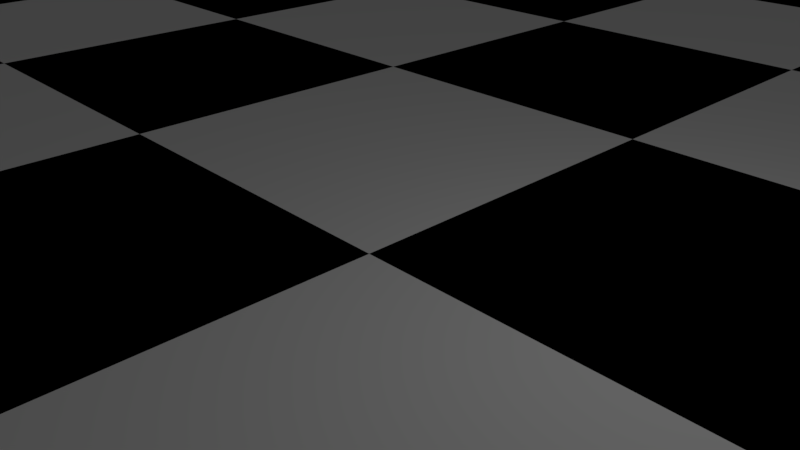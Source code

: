 # Source: Chess_Scene.blend  (saved by Blender 2.78.0; exported with 4.5.12 LTS)
import bpy
from mathutils import Matrix  # noqa: F401  (used for matrix-valued properties, if any)

bpy.ops.wm.read_factory_settings(use_empty=True)
scene = bpy.context.scene
scene.name = 'Scene'

# ---- collections
col_collection_1 = bpy.data.collections.new('Collection 1'); scene.collection.children.link(col_collection_1)

# ---- materials (node trees are filled in below, after node groups)
mat_white_square_001 = bpy.data.materials.new('White Square.001')
mat_white_square_001.alpha_threshold = 0.0
mat_white_square_001.use_transparent_shadow = False
mat_white_square_001.diffuse_color = (1.0, 1.0, 1.0, 1.0)
mat_white_square_001.roughness = 0.5
mat_black_square_001 = bpy.data.materials.new('Black Square.001')
mat_black_square_001.alpha_threshold = 0.0
mat_black_square_001.use_transparent_shadow = False
mat_black_square_001.diffuse_color = (0.0, 0.0, 0.0, 1.0)
mat_black_square_001.roughness = 0.5

# ---- material node trees

# ---- world
world_world = bpy.data.worlds.new('World'); scene.world = world_world
world_world.color = (0.05088, 0.05088, 0.05088)
world_world.use_sun_shadow = False
world_world.sun_shadow_jitter_overblur = 0.0
world_world.cycles.sampling_method = 'MANUAL'

# ---- cameras
cam_camera = bpy.data.cameras.new('Camera')
cam_camera.clip_end = 100.0
cam_camera.lens = 35.0
cam_camera.sensor_width = 32.0
cam_camera.sensor_height = 18.0
cam_camera.ortho_scale = 7.314
cam_camera.dof.focus_distance = 0.0
cam_camera.dof.aperture_fstop = 128.0

# ---- lights
light_lamp = bpy.data.lights.new('Lamp', 'POINT')
light_lamp.transmission_factor = 0.0
light_lamp.cutoff_distance = 30.0
light_lamp.energy = 100.0
light_lamp.shadow_buffer_clip_start = 1.001
light_lamp.shadow_soft_size = 0.1
light_lamp.shadow_maximum_resolution = 0.006
light_lamp.use_absolute_resolution = True

# ---- meshes
me_cylinder_002 = bpy.data.meshes.new('Cylinder.002')
me_cylinder_002.from_pydata([(0.0, 1.5, -1.025), (1.061, 1.061, -1.025), (1.5, 1.132e-07, -1.025), (1.061, -1.061, -1.025), (-4.888e-07, -1.5, -1.025), (-1.061, -1.061, -1.025), (-1.5, 1.448e-06, -1.025), (-1.061, 1.061, -1.025), (2.864e-08, 1.248, -0.5112), (0.8823, 0.8823, -0.5112), (1.248, 1.76e-07, -0.5112), (0.8823, -0.8823, -0.5112), (-3.779e-07, -1.248, -0.5112), (-0.8823, -0.8823, -0.5112), (-1.248, 1.287e-06, -0.5112), (-0.8823, 0.8823, -0.5112), (1.04, -1.04, -0.7682), (1.281e-08, 1.391, -0.2039), (-1.47, 1.432e-06, -0.7682), (0.9834, 0.9834, -0.2039), (1.04, 1.04, -0.7682), (1.391, 1.416e-07, -0.2039), (-4.675e-07, -1.47, -0.7682), (0.9834, -0.9834, -0.2039), (1.166e-08, 1.47, -0.7682), (-4.405e-07, -1.391, -0.2039), (1.47, 1.234e-07, -0.7682), (-0.9834, -0.9834, -0.2039), (-1.04, -1.04, -0.7682), (-1.391, 1.379e-06, -0.2039), (-1.04, 1.04, -0.7682), (-0.9834, 0.9834, -0.2039), (6.17e-08, 0.9494, 0.1311), (0.6713, 0.6713, 0.1311), (0.9494, 2.529e-07, 0.1311), (0.6713, -0.6713, 0.1311), (-2.476e-07, -0.9494, 0.1311), (-0.6713, -0.6713, 0.1311), (-0.9494, 1.098e-06, 0.1311), (-0.6713, 0.6713, 0.1311), (6.601e-08, 0.9569, 0.2244), (0.6766, 0.6766, 0.2244), (0.9569, 2.537e-07, 0.2244), (0.6766, -0.6766, 0.2244), (-2.459e-07, -0.9569, 0.2244), (-0.6766, -0.6766, 0.2244), (-0.9569, 1.105e-06, 0.2244), (-0.6766, 0.6766, 0.2244), (7.301e-08, 0.8668, 0.2867), (0.6129, 0.6129, 0.2867), (0.8668, 2.793e-07, 0.2867), (0.6129, -0.6129, 0.2867), (-2.094e-07, -0.8668, 0.2867), (-0.6129, -0.6129, 0.2867), (-0.8668, 1.051e-06, 0.2867), (-0.6129, 0.6129, 0.2867), (0.3491, -0.3491, 1.12), (0.3414, -0.3414, 1.861), (0.6346, -0.6346, 2.005), (-2.36e-07, -0.8975, 2.005), (-6.987e-08, -0.4828, 1.861), (-7.043e-08, -0.4937, 1.12), (-0.3491, -0.3491, 1.12), (-0.3414, -0.3414, 1.861), (-0.6346, -0.6346, 2.005), (-0.8975, 1.072e-06, 2.005), (-0.4828, 7.916e-07, 1.861), (-0.4937, 7.974e-07, 1.12), (0.4937, 3.579e-07, 1.12), (0.4828, 3.619e-07, 1.861), (0.8975, 2.728e-07, 2.005), (9.044e-08, 0.4937, 1.12), (8.743e-08, 0.4828, 1.861), (5.644e-08, 0.8975, 2.005), (0.6346, 0.6346, 2.005), (0.3414, 0.3414, 1.861), (0.3491, 0.3491, 1.12), (-0.3491, 0.3491, 1.12), (-0.3414, 0.3414, 1.861), (-0.6346, 0.6346, 2.005), (-2.587e-09, 0.3024, 3.731), (-8.696e-08, 6.244e-08, 3.791), (0.2138, 0.2138, 3.731), (0.3951, 0.3951, 3.56), (0.5162, 0.5162, 3.304), (0.5588, 0.5588, 3.001), (0.5162, 0.5162, 2.699), (0.3951, 0.3951, 2.443), (0.2138, 0.2138, 2.211), (0.3024, 1.449e-07, 3.731), (0.5588, 1.566e-07, 3.56), (0.73, 1.566e-07, 3.304), (0.7902, 1.331e-07, 3.001), (0.73, 1.566e-07, 2.699), (0.5588, 1.566e-07, 2.443), (0.3024, 1.449e-07, 2.211), (0.2138, -0.2138, 3.731), (0.3951, -0.3951, 3.56), (0.5162, -0.5162, 3.304), (0.5588, -0.5588, 3.001), (0.5162, -0.5162, 2.699), (0.3951, -0.3951, 2.443), (0.2138, -0.2138, 2.211), (7.243e-09, -0.3024, 3.731), (7.243e-09, -0.5588, 3.56), (3.079e-08, -0.73, 3.304), (7.243e-09, -0.7902, 3.001), (3.079e-08, -0.73, 2.699), (7.243e-09, -0.5588, 2.443), (7.243e-09, -0.3024, 2.211), (-0.2138, -0.2138, 3.731), (-0.3951, -0.3951, 3.56), (-0.5162, -0.5162, 3.304), (-0.5588, -0.5588, 3.001), (-0.5162, -0.5162, 2.699), (-0.3951, -0.3951, 2.443), (-0.2138, -0.2138, 2.211), (-0.3024, 1.566e-07, 3.731), (-0.5588, 1.566e-07, 3.56), (-0.73, 1.095e-07, 3.304), (-0.7902, 1.566e-07, 3.001), (-0.73, 1.095e-07, 2.699), (-0.5588, 1.566e-07, 2.443), (-0.3024, 1.566e-07, 2.211), (-0.2138, 0.2138, 3.731), (-0.3951, 0.3951, 3.56), (-0.5162, 0.5162, 3.304), (-0.5588, 0.5588, 3.001), (-0.5162, 0.5162, 2.699), (-0.3951, 0.3951, 2.443), (-0.2138, 0.2138, 2.211), (-1.631e-08, 0.5588, 3.56), (-3.986e-08, 0.73, 3.304), (7.243e-09, 0.7902, 3.001), (-3.986e-08, 0.73, 2.699), (-1.631e-08, 0.5588, 2.443), (-4.532e-09, 0.3024, 2.211)], [], [(21, 34, 35, 23), (42, 50, 51, 43), (43, 51, 52, 44), (45, 53, 54, 46), (44, 52, 53, 45), (15, 30, 18, 14), (46, 54, 55, 47), (47, 55, 48, 40), (41, 49, 50, 42), (40, 48, 49, 41), (9, 20, 24, 8), (28, 5, 4, 22), (20, 1, 0, 24), (14, 18, 28, 13), (16, 3, 2, 26), (30, 7, 6, 18), (22, 4, 3, 16), (18, 6, 5, 28), (17, 8, 15, 31), (26, 2, 1, 20), (8, 24, 30, 15), (10, 26, 20, 9), (19, 33, 34, 21), (27, 37, 38, 29), (31, 39, 32, 17), (59, 109, 116, 64), (29, 14, 13, 27), (24, 0, 7, 30), (17, 32, 33, 19), (23, 35, 36, 25), (11, 16, 26, 10), (12, 22, 16, 11), (13, 28, 22, 12), (27, 13, 12, 25), (31, 15, 14, 29), (25, 12, 11, 23), (23, 11, 10, 21), (29, 38, 39, 31), (34, 42, 43, 35), (35, 43, 44, 36), (37, 45, 46, 38), (36, 44, 45, 37), (32, 40, 41, 33), (33, 41, 42, 34), (39, 47, 40, 32), (38, 46, 47, 39), (25, 36, 37, 27), (19, 9, 8, 17), (21, 10, 9, 19), (2, 3, 4, 5, 6, 7, 0, 1), (73, 136, 88, 74), (79, 130, 136, 73), (65, 123, 130, 79), (58, 102, 109, 59), (64, 116, 123, 65), (70, 95, 102, 58), (74, 88, 95, 70), (55, 54, 67, 77), (77, 67, 66, 78), (78, 66, 65, 79), (48, 55, 77, 71), (71, 77, 78, 72), (72, 78, 79, 73), (50, 49, 76, 68), (68, 76, 75, 69), (69, 75, 74, 70), (49, 48, 71, 76), (76, 71, 72, 75), (75, 72, 73, 74), (51, 50, 68, 56), (56, 68, 69, 57), (57, 69, 70, 58), (53, 52, 61, 62), (62, 61, 60, 63), (63, 60, 59, 64), (54, 53, 62, 67), (67, 62, 63, 66), (66, 63, 64, 65), (52, 51, 56, 61), (61, 56, 57, 60), (60, 57, 58, 59), (135, 134, 86, 87), (133, 132, 84, 85), (131, 80, 82, 83), (136, 135, 87, 88), (134, 133, 85, 86), (132, 131, 83, 84), (80, 81, 82), (83, 82, 89, 90), (88, 87, 94, 95), (86, 85, 92, 93), (84, 83, 90, 91), (82, 81, 89), (87, 86, 93, 94), (85, 84, 91, 92), (95, 94, 101, 102), (93, 92, 99, 100), (91, 90, 97, 98), (89, 81, 96), (94, 93, 100, 101), (92, 91, 98, 99), (90, 89, 96, 97), (96, 81, 103), (101, 100, 107, 108), (99, 98, 105, 106), (97, 96, 103, 104), (102, 101, 108, 109), (100, 99, 106, 107), (98, 97, 104, 105), (108, 107, 114, 115), (106, 105, 112, 113), (104, 103, 110, 111), (109, 108, 115, 116), (107, 106, 113, 114), (105, 104, 111, 112), (103, 81, 110), (116, 115, 122, 123), (114, 113, 120, 121), (112, 111, 118, 119), (110, 81, 117), (115, 114, 121, 122), (113, 112, 119, 120), (111, 110, 117, 118), (121, 120, 127, 128), (119, 118, 125, 126), (117, 81, 124), (122, 121, 128, 129), (120, 119, 126, 127), (118, 117, 124, 125), (123, 122, 129, 130), (129, 128, 134, 135), (127, 126, 132, 133), (125, 124, 80, 131), (130, 129, 135, 136), (128, 127, 133, 134), (126, 125, 131, 132), (124, 81, 80)])
me_cylinder_002.use_remesh_preserve_volume = False
me_cylinder_002.use_remesh_preserve_attributes = False
me_cylinder_002.use_mirror_vertex_groups = False
me_cylinder_002.update()
me_cylinder_000 = bpy.data.meshes.new('Cylinder.000')
me_cylinder_000.from_pydata([(0.0575, 0.0575, 3.319), (0.08131, 0.08131, 3.238), (0.0575, 0.0575, 3.156), (0.08131, -2.9e-07, 3.319), (0.115, -2.865e-07, 3.238), (0.08131, -2.9e-07, 3.156), (0.0575, -0.0575, 3.319), (0.08131, -0.08131, 3.238), (0.0575, -0.0575, 3.156), (-1.366e-07, -0.08131, 3.319), (-1.401e-07, -0.115, 3.238), (-1.366e-07, -0.08131, 3.156), (-1.478e-07, -2.973e-07, 3.353), (-0.0575, -0.0575, 3.319), (-0.08131, -0.08131, 3.238), (-0.0575, -0.0575, 3.156), (-0.08131, -2.9e-07, 3.319), (-0.115, -2.865e-07, 3.238), (-0.08131, -2.9e-07, 3.156), (-1.405e-07, -2.902e-07, 3.123), (-0.0575, 0.0575, 3.319), (-0.08131, 0.08131, 3.238), (-0.0575, 0.0575, 3.156), (-1.401e-07, 0.08131, 3.319), (-1.401e-07, 0.115, 3.238), (-1.401e-07, 0.08131, 3.156), (-6.128e-08, 1.5, -2.298), (1.061, 1.061, -2.298), (1.5, -2.424e-07, -2.298), (1.061, -1.061, -2.298), (-5.53e-07, -1.5, -2.298), (-1.061, -1.061, -2.298), (-1.5, 1.095e-06, -2.298), (-1.061, 1.061, -2.298), (-3.147e-08, 1.248, -1.944), (0.8823, 0.8823, -1.944), (1.248, -1.791e-07, -1.944), (0.8823, -0.8823, -1.944), (-4.413e-07, -1.248, -1.944), (-0.8823, -0.8823, -1.944), (-1.248, 9.31e-07, -1.944), (-0.8823, 0.8823, -1.944), (1.04, -1.04, -2.201), (-4.638e-08, 1.391, -1.637), (-1.47, 1.076e-06, -2.201), (0.9834, 0.9834, -1.637), (1.04, 1.04, -2.201), (1.391, -2.126e-07, -1.637), (-5.307e-07, -1.47, -2.201), (0.9834, -0.9834, -1.637), (-4.638e-08, 1.47, -2.201), (-5.009e-07, -1.391, -1.637), (1.47, -2.312e-07, -2.201), (-0.9834, -0.9834, -1.637), (-1.04, -1.04, -2.201), (-1.391, 1.024e-06, -1.637), (-1.04, 1.04, -2.201), (-0.9834, 0.9834, -1.637), (-1.672e-09, 0.9494, -1.302), (0.6713, 0.6713, -1.302), (0.9494, -1.009e-07, -1.302), (0.6713, -0.6713, -1.302), (-3.071e-07, -0.9494, -1.302), (-0.6713, -0.6713, -1.302), (-0.9494, 7.448e-07, -1.302), (-0.6713, 0.6713, -1.302), (5.778e-09, 0.9569, -1.209), (0.6766, 0.6766, -1.209), (0.9569, -1.009e-07, -1.209), (0.6766, -0.6766, -1.209), (-3.071e-07, -0.9569, -1.209), (-0.6766, -0.6766, -1.209), (-0.9569, 7.522e-07, -1.209), (-0.6766, 0.6766, -1.209), (1.323e-08, 0.8668, -1.147), (0.6129, 0.6129, -1.147), (0.8668, -7.478e-08, -1.147), (0.6129, -0.6129, -1.147), (-2.699e-07, -0.8668, -1.147), (-0.6129, -0.6129, -1.147), (-0.8668, 6.964e-07, -1.147), (-0.6129, 0.6129, -1.147), (0.3491, -0.3491, -0.3127), (0.3414, -0.3414, 0.5883), (0.675, -0.675, 0.7106), (-3.259e-07, -0.9547, 0.7106), (-1.283e-07, -0.4828, 0.5883), (-1.283e-07, -0.4937, -0.3127), (-0.3491, -0.3491, -0.3127), (-0.3414, -0.3414, 0.5883), (-0.675, -0.675, 0.7106), (-0.9547, 7.54e-07, 0.7106), (-0.4828, 4.356e-07, 0.5883), (-0.4937, 4.43e-07, -0.3127), (0.4937, 3.45e-09, -0.3127), (0.4828, 7.175e-09, 0.5883), (0.9547, -9.791e-08, 0.7106), (2.813e-08, 0.4937, -0.3127), (2.813e-08, 0.4828, 0.5883), (-8.897e-09, 0.9547, 0.7106), (0.675, 0.675, 0.7106), (0.3414, 0.3414, 0.5883), (0.3491, 0.3491, -0.3127), (-0.3491, 0.3491, -0.3127), (-0.3414, 0.3414, 0.5883), (-0.675, 0.675, 0.7106), (0.4613, 0.4613, 0.8452), (0.4374, 0.4374, 1.245), (-6.913e-08, 0.6185, 1.245), (-0.4374, 0.4374, 1.245), (-0.6185, -1.971e-07, 1.245), (-0.4374, -0.4374, 1.245), (0.6524, -2.218e-07, 0.8452), (-3.865e-08, -0.6185, 1.245), (0.4374, -0.4374, 1.245), (0.6185, -2.199e-07, 1.245), (-6.896e-08, 0.5679, 1.305), (-0.4016, 0.4016, 1.305), (-0.5679, -1.972e-07, 1.305), (0.4613, -0.4613, 0.8452), (-0.4016, -0.4016, 1.305), (-4.097e-08, -0.5679, 1.305), (0.4016, -0.4016, 1.305), (0.5679, -2.182e-07, 1.305), (0.4016, 0.4016, 1.305), (0.4016, 0.4016, 1.185), (-3.517e-08, -0.6524, 0.8452), (0.5679, -2.182e-07, 1.185), (0.4016, -0.4016, 1.185), (-4.097e-08, -0.5679, 1.185), (-0.4016, -0.4016, 1.185), (-0.5679, -1.972e-07, 1.185), (-0.4016, 0.4016, 1.185), (-0.4613, -0.4613, 0.8452), (-6.896e-08, 0.5679, 1.185), (-3.409e-08, -0.7178, 0.9592), (0.5076, -0.5076, 0.9592), (-0.5076, -0.5076, 0.9592), (0.5076, 0.5076, 0.9592), (-6.946e-08, 0.7178, 0.9592), (-0.6524, -1.977e-07, 0.8452), (-0.7178, -1.981e-07, 0.9592), (-0.5076, 0.5076, 0.9592), (0.7178, -2.246e-07, 0.9592), (-6.896e-08, 0.5679, 1.073), (-0.4016, 0.4016, 1.073), (-0.5679, -1.972e-07, 1.073), (-0.4613, 0.4613, 0.8452), (-0.4016, -0.4016, 1.073), (-4.097e-08, -0.5679, 1.073), (0.4016, -0.4016, 1.073), (0.5679, -2.182e-07, 1.073), (0.4016, 0.4016, 1.073), (-6.731e-08, 0.6524, 0.8452), (-1.407e-07, -2.902e-07, 3.123), (0.2138, 0.2138, 2.908), (0.4179, 0.4179, 2.566), (0.5162, 0.5162, 1.961), (0.4615, 0.4615, 1.551), (0.3024, -2.089e-07, 2.908), (0.591, -1.941e-07, 2.566), (0.73, -1.977e-07, 1.961), (0.6526, -1.984e-07, 1.551), (0.2138, -0.2138, 2.908), (0.4179, -0.4179, 2.566), (0.5162, -0.5162, 1.961), (0.4615, -0.4615, 1.551), (-5.751e-08, -0.6526, 1.551), (-0.5162, -0.5162, 1.961), (-0.4615, -0.4615, 1.551), (-0.591, -2.333e-07, 2.566), (-0.73, -2.461e-07, 1.961), (-0.6526, -1.984e-07, 1.551), (-0.5162, 0.5162, 1.961), (-0.4615, 0.4615, 1.551), (-8.362e-08, 0.6526, 1.551), (-6.896e-08, 0.5679, 1.305), (-0.4016, 0.4016, 1.305), (-0.5679, -1.972e-07, 1.305), (-0.4016, -0.4016, 1.305), (-4.097e-08, -0.5679, 1.305), (0.4016, -0.4016, 1.305), (0.5679, -2.182e-07, 1.305), (0.4016, 0.4016, 1.305), (-0.365, 0.5724, 1.927), (-0.365, -0.5724, 1.927), (-0.3721, 0.5759, 1.961), (-0.3721, -0.5759, 1.961), (-1.078e-07, 0.145, 3.021), (0.1313, 0.2411, 2.913), (0.1313, -0.2411, 2.913), (0.1323, 0.2476, 2.908), (0.1323, -0.2476, 2.908), (0.2037, -0.5067, 2.566), (-0.05663, 0.05663, 3.068), (-0.06755, -2.7e-07, 3.077), (-0.05663, -0.05663, 3.068), (-1.042e-07, -0.145, 3.021), (-9.335e-08, 0.7031, 1.819), (-0.1169, 0.6366, 1.722), (-0.1169, -0.6366, 1.722), (0.1313, 0.6692, 1.927), (-4.052e-08, -0.7032, 1.819), (0.1313, -0.6692, 1.927), (-0.4374, -0.3709, 2.566), (-0.4678, 0.3784, 2.42), (-0.4678, -0.3784, 2.42), (-0.4374, 0.3709, 2.566), (-0.3869, -2.081e-07, 2.808), (0.1384, 0.6727, 1.961), (0.2341, 0.5276, 2.42), (0.2341, -0.5276, 2.42), (0.1384, -0.6727, 1.961), (0.2037, 0.5067, 2.566), (-0.4531, 0.4531, 2.349), (-0.4531, -0.4531, 2.349)], [], [(25, 24, 1, 2), (23, 12, 0), (19, 25, 2), (24, 23, 0, 1), (2, 1, 4, 5), (0, 12, 3), (19, 2, 5), (1, 0, 3, 4), (5, 4, 7, 8), (3, 12, 6), (19, 5, 8), (4, 3, 6, 7), (8, 7, 10, 11), (6, 12, 9), (19, 8, 11), (7, 6, 9, 10), (11, 10, 14, 15), (9, 12, 13), (19, 11, 15), (10, 9, 13, 14), (15, 14, 17, 18), (13, 12, 16), (19, 15, 18), (14, 13, 16, 17), (17, 16, 20, 21), (18, 17, 21, 22), (16, 12, 20), (19, 18, 22), (19, 22, 25), (21, 20, 23, 24), (22, 21, 24, 25), (20, 12, 23), (47, 60, 61, 49), (68, 76, 77, 69), (69, 77, 78, 70), (71, 79, 80, 72), (70, 78, 79, 71), (41, 56, 44, 40), (72, 80, 81, 73), (73, 81, 74, 66), (67, 75, 76, 68), (66, 74, 75, 67), (35, 46, 50, 34), (54, 31, 30, 48), (46, 27, 26, 50), (40, 44, 54, 39), (42, 29, 28, 52), (56, 33, 32, 44), (48, 30, 29, 42), (44, 32, 31, 54), (43, 34, 41, 57), (52, 28, 27, 46), (34, 50, 56, 41), (36, 52, 46, 35), (45, 59, 60, 47), (53, 63, 64, 55), (57, 65, 58, 43), (85, 126, 133, 90), (55, 40, 39, 53), (50, 26, 33, 56), (43, 58, 59, 45), (49, 61, 62, 51), (37, 42, 52, 36), (38, 48, 42, 37), (39, 54, 48, 38), (53, 39, 38, 51), (57, 41, 40, 55), (51, 38, 37, 49), (49, 37, 36, 47), (55, 64, 65, 57), (60, 68, 69, 61), (61, 69, 70, 62), (63, 71, 72, 64), (62, 70, 71, 63), (58, 66, 67, 59), (59, 67, 68, 60), (65, 73, 66, 58), (64, 72, 73, 65), (51, 62, 63, 53), (45, 35, 34, 43), (47, 36, 35, 45), (28, 29, 30, 31, 32, 33, 26, 27), (99, 153, 106, 100), (105, 147, 153, 99), (91, 140, 147, 105), (84, 119, 126, 85), (90, 133, 140, 91), (96, 112, 119, 84), (100, 106, 112, 96), (81, 80, 93, 103), (103, 93, 92, 104), (104, 92, 91, 105), (74, 81, 103, 97), (97, 103, 104, 98), (98, 104, 105, 99), (76, 75, 102, 94), (94, 102, 101, 95), (95, 101, 100, 96), (75, 74, 97, 102), (102, 97, 98, 101), (101, 98, 99, 100), (77, 76, 94, 82), (82, 94, 95, 83), (83, 95, 96, 84), (79, 78, 87, 88), (88, 87, 86, 89), (89, 86, 85, 90), (80, 79, 88, 93), (93, 88, 89, 92), (92, 89, 90, 91), (78, 77, 82, 87), (87, 82, 83, 86), (86, 83, 84, 85), (127, 125, 107, 115), (129, 128, 114, 113), (131, 130, 111, 110), (134, 132, 109, 108), (128, 127, 115, 114), (130, 129, 113, 111), (132, 131, 110, 109), (125, 134, 108, 107), (115, 107, 124, 123), (113, 114, 122, 121), (110, 111, 120, 118), (108, 109, 117, 116), (114, 115, 123, 122), (111, 113, 121, 120), (109, 110, 118, 117), (107, 108, 116, 124), (152, 144, 134, 125), (145, 146, 131, 132), (148, 149, 129, 130), (150, 151, 127, 128), (144, 145, 132, 134), (146, 148, 130, 131), (149, 150, 128, 129), (151, 152, 125, 127), (153, 147, 142, 139), (119, 112, 143, 136), (112, 106, 138, 143), (147, 140, 141, 142), (140, 133, 137, 141), (106, 153, 139, 138), (133, 126, 135, 137), (126, 119, 136, 135), (139, 142, 145, 144), (136, 143, 151, 150), (143, 138, 152, 151), (142, 141, 146, 145), (141, 137, 148, 146), (138, 139, 144, 152), (137, 135, 149, 148), (135, 136, 150, 149), (175, 198, 201, 209, 157, 158), (166, 181, 182, 162), (162, 182, 183, 158), (155, 154, 159), (158, 157, 161, 162), (167, 180, 181, 166), (159, 154, 163), (162, 161, 165, 166), (163, 154, 197, 190, 192), (166, 165, 212, 203, 202, 167), (169, 179, 180, 167), (167, 202, 200, 185, 187, 168, 169), (155, 156, 213, 191), (172, 178, 179, 169), (159, 160, 156, 155), (174, 177, 178, 172), (169, 168, 171, 172), (163, 164, 160, 159), (172, 171, 173, 174), (175, 176, 177, 174), (174, 173, 186, 184, 199, 198, 175), (158, 183, 176, 175), (117, 118, 178, 177), (118, 120, 179, 178), (120, 121, 180, 179), (121, 122, 181, 180), (122, 123, 182, 181), (123, 124, 183, 182), (124, 116, 176, 183), (116, 117, 177, 176), (161, 160, 164, 165), (165, 164, 193, 211, 212), (168, 215, 206, 204, 170, 171), (171, 170, 207, 205, 214, 173), (173, 214, 186), (157, 156, 160, 161), (208, 207, 170), (206, 205, 207, 208, 204), (190, 189, 191, 213, 210, 211, 193, 192), (185, 184, 186, 214, 205, 206, 215, 187), (189, 190, 197, 196, 195, 194, 188), (196, 197, 154), (195, 196, 154), (204, 208, 170), (200, 199, 184, 185), (209, 210, 213, 156, 157), (192, 193, 164, 163), (191, 189, 188, 154, 155), (203, 201, 198, 199, 200, 202), (188, 194, 154), (194, 195, 154), (211, 210, 209, 201, 203, 212), (187, 215, 168)])
me_cylinder_000.use_remesh_preserve_volume = False
me_cylinder_000.use_remesh_preserve_attributes = False
me_cylinder_000.use_mirror_vertex_groups = False
me_cylinder_000.update()
me_chessboard_001 = bpy.data.meshes.new('Chessboard.001')
me_chessboard_001.from_pydata([(-24.0, -24.0, 0.0), (-18.0, -24.0, 0.0), (-12.0, -24.0, 0.0), (-24.0, -18.0, 0.0), (-18.0, -18.0, 0.0), (-12.0, -18.0, 0.0), (-24.0, -12.0, 0.0), (-18.0, -12.0, 0.0), (-12.0, -12.0, 0.0), (-24.0, -12.0, 0.0), (-18.0, -12.0, 0.0), (-12.0, -12.0, 0.0), (-24.0, -6.0, 0.0), (-18.0, -6.0, 0.0), (-12.0, -6.0, 0.0), (-24.0, 0.0, 0.0), (-18.0, 0.0, 0.0), (-12.0, 0.0, 0.0), (-24.0, 0.0, 0.0), (-18.0, 0.0, 0.0), (-12.0, 0.0, 0.0), (-24.0, 6.0, 0.0), (-18.0, 6.0, 0.0), (-12.0, 6.0, 0.0), (-24.0, 12.0, 0.0), (-18.0, 12.0, 0.0), (-12.0, 12.0, 0.0), (-24.0, 12.0, 0.0), (-18.0, 12.0, 0.0), (-12.0, 12.0, 0.0), (-24.0, 18.0, 0.0), (-18.0, 18.0, 0.0), (-12.0, 18.0, 0.0), (-24.0, 24.0, 0.0), (-18.0, 24.0, 0.0), (-12.0, 24.0, 0.0), (-12.0, -24.0, 0.0), (-6.0, -24.0, 0.0), (0.0, -24.0, 0.0), (-12.0, -18.0, 0.0), (-6.0, -18.0, 0.0), (0.0, -18.0, 0.0), (-12.0, -12.0, 0.0), (-6.0, -12.0, 0.0), (0.0, -12.0, 0.0), (-12.0, -12.0, 0.0), (-6.0, -12.0, 0.0), (0.0, -12.0, 0.0), (-12.0, -6.0, 0.0), (-6.0, -6.0, 0.0), (0.0, -6.0, 0.0), (-12.0, 0.0, 0.0), (-6.0, 0.0, 0.0), (0.0, 0.0, 0.0), (-12.0, 0.0, 0.0), (-6.0, 0.0, 0.0), (0.0, 0.0, 0.0), (-12.0, 6.0, 0.0), (-6.0, 6.0, 0.0), (0.0, 6.0, 0.0), (-12.0, 12.0, 0.0), (-6.0, 12.0, 0.0), (0.0, 12.0, 0.0), (-12.0, 12.0, 0.0), (-6.0, 12.0, 0.0), (0.0, 12.0, 0.0), (-12.0, 18.0, 0.0), (-6.0, 18.0, 0.0), (0.0, 18.0, 0.0), (-12.0, 24.0, 0.0), (-6.0, 24.0, 0.0), (0.0, 24.0, 0.0), (0.0, -24.0, 0.0), (6.0, -24.0, 0.0), (12.0, -24.0, 0.0), (0.0, -18.0, 0.0), (6.0, -18.0, 0.0), (12.0, -18.0, 0.0), (0.0, -12.0, 0.0), (6.0, -12.0, 0.0), (12.0, -12.0, 0.0), (0.0, -12.0, 0.0), (6.0, -12.0, 0.0), (12.0, -12.0, 0.0), (0.0, -6.0, 0.0), (6.0, -6.0, 0.0), (12.0, -6.0, 0.0), (0.0, 0.0, 0.0), (6.0, 0.0, 0.0), (12.0, 0.0, 0.0), (0.0, 0.0, 0.0), (6.0, 0.0, 0.0), (12.0, 0.0, 0.0), (0.0, 6.0, 0.0), (6.0, 6.0, 0.0), (12.0, 6.0, 0.0), (0.0, 12.0, 0.0), (6.0, 12.0, 0.0), (12.0, 12.0, 0.0), (0.0, 12.0, 0.0), (6.0, 12.0, 0.0), (12.0, 12.0, 0.0), (0.0, 18.0, 0.0), (6.0, 18.0, 0.0), (12.0, 18.0, 0.0), (0.0, 24.0, 0.0), (6.0, 24.0, 0.0), (12.0, 24.0, 0.0), (12.0, -24.0, 0.0), (18.0, -24.0, 0.0), (24.0, -24.0, 0.0), (12.0, -18.0, 0.0), (18.0, -18.0, 0.0), (24.0, -18.0, 0.0), (12.0, -12.0, 0.0), (18.0, -12.0, 0.0), (24.0, -12.0, 0.0), (12.0, -12.0, 0.0), (18.0, -12.0, 0.0), (24.0, -12.0, 0.0), (12.0, -6.0, 0.0), (18.0, -6.0, 0.0), (24.0, -6.0, 0.0), (12.0, 0.0, 0.0), (18.0, 0.0, 0.0), (24.0, 0.0, 0.0), (12.0, 0.0, 0.0), (18.0, 0.0, 0.0), (24.0, 0.0, 0.0), (12.0, 6.0, 0.0), (18.0, 6.0, 0.0), (24.0, 6.0, 0.0), (12.0, 12.0, 0.0), (18.0, 12.0, 0.0), (24.0, 12.0, 0.0), (12.0, 12.0, 0.0), (18.0, 12.0, 0.0), (24.0, 12.0, 0.0), (12.0, 18.0, 0.0), (18.0, 18.0, 0.0), (24.0, 18.0, 0.0), (12.0, 24.0, 0.0), (18.0, 24.0, 0.0), (24.0, 24.0, 0.0)], [], [(0, 1, 4, 3), (1, 2, 5, 4), (3, 4, 7, 6), (4, 5, 8, 7), (9, 10, 13, 12), (10, 11, 14, 13), (12, 13, 16, 15), (13, 14, 17, 16), (18, 19, 22, 21), (19, 20, 23, 22), (21, 22, 25, 24), (22, 23, 26, 25), (27, 28, 31, 30), (28, 29, 32, 31), (30, 31, 34, 33), (31, 32, 35, 34), (36, 37, 40, 39), (37, 38, 41, 40), (39, 40, 43, 42), (40, 41, 44, 43), (45, 46, 49, 48), (46, 47, 50, 49), (48, 49, 52, 51), (49, 50, 53, 52), (54, 55, 58, 57), (55, 56, 59, 58), (57, 58, 61, 60), (58, 59, 62, 61), (63, 64, 67, 66), (64, 65, 68, 67), (66, 67, 70, 69), (67, 68, 71, 70), (72, 73, 76, 75), (73, 74, 77, 76), (75, 76, 79, 78), (76, 77, 80, 79), (81, 82, 85, 84), (82, 83, 86, 85), (84, 85, 88, 87), (85, 86, 89, 88), (90, 91, 94, 93), (91, 92, 95, 94), (93, 94, 97, 96), (94, 95, 98, 97), (99, 100, 103, 102), (100, 101, 104, 103), (102, 103, 106, 105), (103, 104, 107, 106), (108, 109, 112, 111), (109, 110, 113, 112), (111, 112, 115, 114), (112, 113, 116, 115), (117, 118, 121, 120), (118, 119, 122, 121), (120, 121, 124, 123), (121, 122, 125, 124), (126, 127, 130, 129), (127, 128, 131, 130), (129, 130, 133, 132), (130, 131, 134, 133), (135, 136, 139, 138), (136, 137, 140, 139), (138, 139, 142, 141), (139, 140, 143, 142)])
me_chessboard_001.polygons.foreach_set('material_index', [1, 0, 0, 1, 1, 0, 0, 1, 1, 0, 0, 1, 1, 0, 0, 1, 1, 0, 0, 1, 1, 0, 0, 1, 1, 0, 0, 1, 1, 0, 0, 1, 1, 0, 0, 1, 1, 0, 0, 1, 1, 0, 0, 1, 1, 0, 0, 1, 1, 0, 0, 1, 1, 0, 0, 1, 1, 0, 0, 1, 1, 0, 0, 1])
me_chessboard_001.materials.append(mat_white_square_001)
me_chessboard_001.materials.append(mat_black_square_001)
me_chessboard_001.use_remesh_preserve_volume = False
me_chessboard_001.use_remesh_preserve_attributes = False
me_chessboard_001.use_mirror_vertex_groups = False
me_chessboard_001.update()

# ---- objects
ob_white_pieces = bpy.data.objects.new('White Pieces', None)
ob_white_pawns = bpy.data.objects.new('White Pawns', None)
ob_white_pawn_007 = bpy.data.objects.new('White Pawn.007', me_cylinder_002)
ob_white_pawn_006 = bpy.data.objects.new('White Pawn.006', me_cylinder_002)
ob_white_pawn_005 = bpy.data.objects.new('White Pawn.005', me_cylinder_002)
ob_white_pawn_004 = bpy.data.objects.new('White Pawn.004', me_cylinder_002)
ob_white_pawn_003 = bpy.data.objects.new('White Pawn.003', me_cylinder_002)
ob_white_pawn_002 = bpy.data.objects.new('White Pawn.002', me_cylinder_002)
ob_white_pawn_001 = bpy.data.objects.new('White Pawn.001', me_cylinder_002)
ob_white_pawn = bpy.data.objects.new('White Pawn', me_cylinder_002)
ob_white_bishops = bpy.data.objects.new('White Bishops', None)
ob_white_bishop_001 = bpy.data.objects.new('White Bishop.001', me_cylinder_000)
ob_white_bishop = bpy.data.objects.new('White Bishop', me_cylinder_000)
ob_lamp = bpy.data.objects.new('Lamp', light_lamp)
ob_camera = bpy.data.objects.new('Camera', cam_camera)
ob_chess_board = bpy.data.objects.new('Chess Board', me_chessboard_001)

# ---- transforms, parenting, visibility, modifiers, constraints
ob_white_pieces.location = (21.24, -15.76, 3.056)
ob_white_pieces.empty_image_offset = (0.0, 0.0)
ob_white_pieces.lineart.crease_threshold = 0.0
ob_white_pawns.parent = ob_white_pieces
ob_white_pawns.matrix_parent_inverse = Matrix(((1.0, 0.0, 0.0, -21.24), (0.0, 1.0, 0.0, 15.76), (0.0, 0.0, 1.0, -3.056), (0.0, 0.0, 0.0, 1.0)))
ob_white_pawns.location = (43.57, -27.19, 1.161)
ob_white_pawns.empty_image_offset = (0.0, 0.0)
ob_white_pawns.lineart.crease_threshold = 0.0
ob_white_pawn_007.parent = ob_white_pawns
ob_white_pawn_007.matrix_parent_inverse = Matrix(((1.0, 0.0, 0.0, -43.57), (0.0, 1.0, 0.0, 27.19), (1.863e-09, 0.0, 1.0, -1.161), (0.0, 0.0, 0.0, 1.0)))
ob_white_pawn_007.location = (-21.0, 15.0, 1.0)
ob_white_pawn_007.hide_render = True
ob_white_pawn_007.lineart.crease_threshold = 0.0
ob_white_pawn_006.parent = ob_white_pawns
ob_white_pawn_006.matrix_parent_inverse = Matrix(((1.0, 0.0, 0.0, -43.57), (0.0, 1.0, 0.0, 27.19), (1.863e-09, 0.0, 1.0, -1.161), (0.0, 0.0, 0.0, 1.0)))
ob_white_pawn_006.location = (-15.0, 15.0, 1.0)
ob_white_pawn_006.hide_render = True
ob_white_pawn_006.lineart.crease_threshold = 0.0
ob_white_pawn_005.parent = ob_white_pawns
ob_white_pawn_005.matrix_parent_inverse = Matrix(((1.0, 0.0, 0.0, -43.57), (0.0, 1.0, 0.0, 27.19), (1.863e-09, 0.0, 1.0, -1.161), (0.0, 0.0, 0.0, 1.0)))
ob_white_pawn_005.location = (-9.0, 15.0, 1.0)
ob_white_pawn_005.hide_render = True
ob_white_pawn_005.lineart.crease_threshold = 0.0
ob_white_pawn_004.parent = ob_white_pawns
ob_white_pawn_004.matrix_parent_inverse = Matrix(((1.0, 0.0, 0.0, -43.57), (0.0, 1.0, 0.0, 27.19), (1.863e-09, 0.0, 1.0, -1.161), (0.0, 0.0, 0.0, 1.0)))
ob_white_pawn_004.location = (-3.0, 15.0, 1.0)
ob_white_pawn_004.hide_render = True
ob_white_pawn_004.lineart.crease_threshold = 0.0
ob_white_pawn_003.parent = ob_white_pawns
ob_white_pawn_003.matrix_parent_inverse = Matrix(((1.0, 0.0, 0.0, -43.57), (0.0, 1.0, 0.0, 27.19), (1.863e-09, 0.0, 1.0, -1.161), (0.0, 0.0, 0.0, 1.0)))
ob_white_pawn_003.location = (3.0, 15.0, 1.0)
ob_white_pawn_003.hide_render = True
ob_white_pawn_003.lineart.crease_threshold = 0.0
ob_white_pawn_002.parent = ob_white_pawns
ob_white_pawn_002.matrix_parent_inverse = Matrix(((1.0, 0.0, 0.0, -43.57), (0.0, 1.0, 0.0, 27.19), (1.863e-09, 0.0, 1.0, -1.161), (0.0, 0.0, 0.0, 1.0)))
ob_white_pawn_002.location = (9.0, 15.0, 1.0)
ob_white_pawn_002.hide_render = True
ob_white_pawn_002.lineart.crease_threshold = 0.0
ob_white_pawn_001.parent = ob_white_pawns
ob_white_pawn_001.matrix_parent_inverse = Matrix(((1.0, 0.0, 0.0, -43.57), (0.0, 1.0, 0.0, 27.19), (1.863e-09, 0.0, 1.0, -1.161), (0.0, 0.0, 0.0, 1.0)))
ob_white_pawn_001.location = (15.0, 15.0, 1.0)
ob_white_pawn_001.hide_render = True
ob_white_pawn_001.lineart.crease_threshold = 0.0
ob_white_pawn.parent = ob_white_pawns
ob_white_pawn.matrix_parent_inverse = Matrix(((1.0, 0.0, 0.0, -43.57), (0.0, 1.0, 0.0, 27.19), (1.863e-09, 0.0, 1.0, -1.161), (0.0, 0.0, 0.0, 1.0)))
ob_white_pawn.location = (21.0, 15.0, 1.0)
ob_white_pawn.hide_render = True
ob_white_pawn.lineart.crease_threshold = 0.0
ob_white_bishops.parent = ob_white_pieces
ob_white_bishops.matrix_parent_inverse = Matrix(((1.0, 0.0, 0.0, -21.24), (0.0, 1.0, 0.0, 15.76), (0.0, 0.0, 1.0, -3.056), (0.0, 0.0, 0.0, 1.0)))
ob_white_bishops.location = (35.96, -7.554, -1.101)
ob_white_bishops.empty_image_offset = (0.0, 0.0)
ob_white_bishops.lineart.crease_threshold = 0.0
ob_white_bishop_001.parent = ob_white_bishops
ob_white_bishop_001.matrix_parent_inverse = Matrix(((1.0, 0.0, 0.0, -35.96), (0.0, 1.0, 0.0, 7.554), (0.0, 0.0, 1.0, 1.101), (0.0, 0.0, 0.0, 1.0)))
ob_white_bishop_001.location = (-9.0, 21.0, 3.278)
ob_white_bishop_001.scale = (1.333, 1.333, 1.333)
ob_white_bishop_001.hide_render = True
ob_white_bishop_001.lineart.crease_threshold = 0.0
ob_white_bishop.parent = ob_white_bishops
ob_white_bishop.matrix_parent_inverse = Matrix(((1.0, 0.0, 0.0, -35.96), (0.0, 1.0, 0.0, 7.554), (0.0, 0.0, 1.0, 1.101), (0.0, 0.0, 0.0, 1.0)))
ob_white_bishop.location = (9.0, 21.0, 3.278)
ob_white_bishop.scale = (1.333, 1.333, 1.333)
ob_white_bishop.hide_render = True
ob_white_bishop.lineart.crease_threshold = 0.0
ob_lamp.location = (4.076, 1.005, 5.904)
ob_lamp.rotation_euler = (0.6503, 0.05522, 1.866)
ob_lamp.lock_rotations_4d = False
ob_lamp.empty_display_type = 'ARROWS'
ob_lamp.color = (0.0, 0.0, 0.0, 0.0)
ob_lamp.lineart.crease_threshold = 0.0
ob_camera.location = (7.481, -6.508, 5.344)
ob_camera.rotation_euler = (1.109, 0.0, 0.8149)
ob_camera.lock_rotations_4d = False
ob_camera.empty_display_type = 'ARROWS'
ob_camera.color = (0.0, 0.0, 0.0, 0.0)
ob_camera.display_type = 'WIRE'
ob_camera.lineart.crease_threshold = 0.0
ob_chess_board.location = (0.0, 0.0, 0.0)
ob_chess_board.lineart.crease_threshold = 0.0

# ---- collection membership
col_collection_1.objects.link(ob_white_pieces)
col_collection_1.objects.link(ob_white_pawns)
col_collection_1.objects.link(ob_white_pawn_007)
col_collection_1.objects.link(ob_white_pawn_006)
col_collection_1.objects.link(ob_white_pawn_005)
col_collection_1.objects.link(ob_white_pawn_004)
col_collection_1.objects.link(ob_white_pawn_003)
col_collection_1.objects.link(ob_white_pawn_002)
col_collection_1.objects.link(ob_white_pawn_001)
col_collection_1.objects.link(ob_white_pawn)
col_collection_1.objects.link(ob_white_bishops)
col_collection_1.objects.link(ob_white_bishop_001)
col_collection_1.objects.link(ob_white_bishop)
col_collection_1.objects.link(ob_lamp)
col_collection_1.objects.link(ob_camera)
col_collection_1.objects.link(ob_chess_board)

# ---- scene / render settings (as saved in the file)
scene.camera = ob_camera
scene.frame_start = 1; scene.frame_end = 250; scene.frame_set(1)
scene.render.engine = 'BLENDER_EEVEE_NEXT'
scene.render.resolution_percentage = 50
scene.render.dither_intensity = 0.0
scene.cycles.use_denoising = False
scene.cycles.samples = 128
scene.cycles.sampling_pattern = 'TABULATED_SOBOL'
scene.cycles.light_sampling_threshold = 0.0
scene.cycles.use_adaptive_sampling = False
scene.cycles.use_light_tree = False
scene.cycles.blur_glossy = 0.0
scene.cycles.sample_clamp_indirect = 0.0
scene.view_settings.view_transform = 'Standard'
bpy.context.view_layer.update()
